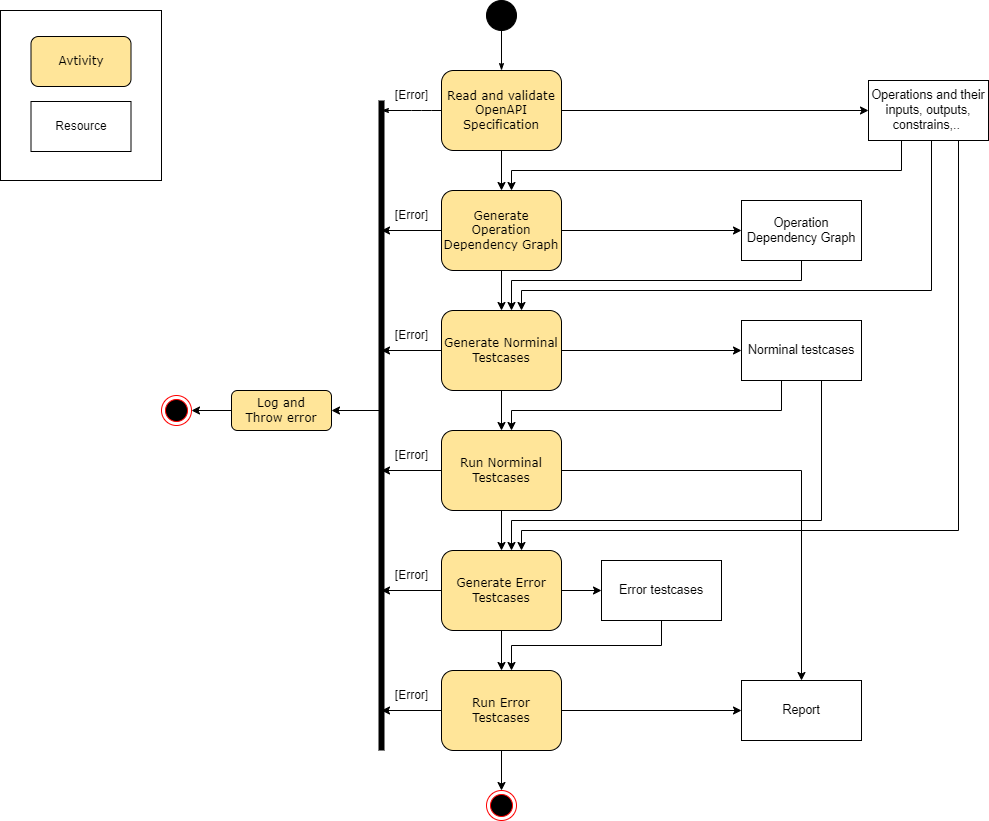

The diagram above was exported from draw.io. Its source (the exported page's mxGraphModel, read from the mxfile embedded in the PNG):
<mxGraphModel dx="1160" dy="705" grid="1" gridSize="10" guides="1" tooltips="1" connect="1" arrows="1" fold="1" page="1" pageScale="1" pageWidth="1100" pageHeight="850" background="none" math="0" shadow="0">
  <root>
    <mxCell id="0" />
    <mxCell id="1" parent="0" />
    <mxCell id="17ea667e15c223fc-60" style="edgeStyle=orthogonalEdgeStyle;rounded=1;html=1;labelBackgroundColor=none;startArrow=none;startFill=0;startSize=5;endArrow=classicThin;endFill=1;endSize=5;jettySize=auto;orthogonalLoop=1;strokeWidth=1;fontFamily=Verdana;fontSize=12;entryX=0.5;entryY=0;entryDx=0;entryDy=0;" parent="1" source="17ea667e15c223fc-3" target="17ea667e15c223fc-8" edge="1">
      <mxGeometry relative="1" as="geometry">
        <mxPoint x="560" y="410" as="targetPoint" />
      </mxGeometry>
    </mxCell>
    <mxCell id="17ea667e15c223fc-39" style="edgeStyle=orthogonalEdgeStyle;rounded=1;html=1;labelBackgroundColor=none;startArrow=none;startFill=0;startSize=5;endArrow=classicThin;endFill=1;endSize=5;jettySize=auto;orthogonalLoop=1;strokeWidth=1;fontFamily=Verdana;fontSize=8;exitX=0;exitY=0.5;exitDx=0;exitDy=0;" parent="1" source="17ea667e15c223fc-8" edge="1">
      <mxGeometry relative="1" as="geometry">
        <mxPoint x="450" y="260" as="sourcePoint" />
        <mxPoint x="440" y="120" as="targetPoint" />
        <Array as="points">
          <mxPoint x="480" y="120" />
        </Array>
      </mxGeometry>
    </mxCell>
    <mxCell id="muDLzy9pyhKL7Pafx6ZC-3" value="" style="edgeStyle=orthogonalEdgeStyle;rounded=0;orthogonalLoop=1;jettySize=auto;html=1;exitX=1;exitY=0.5;exitDx=0;exitDy=0;entryX=0;entryY=0.5;entryDx=0;entryDy=0;" edge="1" parent="1" source="17ea667e15c223fc-8" target="muDLzy9pyhKL7Pafx6ZC-36">
      <mxGeometry relative="1" as="geometry" />
    </mxCell>
    <mxCell id="muDLzy9pyhKL7Pafx6ZC-38" value="" style="edgeStyle=orthogonalEdgeStyle;rounded=0;orthogonalLoop=1;jettySize=auto;html=1;" edge="1" parent="1" source="17ea667e15c223fc-8" target="muDLzy9pyhKL7Pafx6ZC-2">
      <mxGeometry relative="1" as="geometry" />
    </mxCell>
    <mxCell id="17ea667e15c223fc-8" value="Read and validate OpenAPI Specification" style="rounded=1;whiteSpace=wrap;html=1;shadow=0;labelBackgroundColor=none;strokeWidth=1;fontFamily=Verdana;fontSize=12;align=center;fillColor=#FFE599;" parent="1" vertex="1">
      <mxGeometry x="500" y="80" width="120" height="80" as="geometry" />
    </mxCell>
    <mxCell id="17ea667e15c223fc-3" value="OR" style="ellipse;whiteSpace=wrap;html=1;rounded=1;shadow=0;labelBackgroundColor=none;strokeWidth=1;fontFamily=Verdana;fontSize=12;align=center;fillColor=#000000;" parent="1" vertex="1">
      <mxGeometry x="545" y="10" width="30" height="30" as="geometry" />
    </mxCell>
    <mxCell id="muDLzy9pyhKL7Pafx6ZC-1" value="" style="ellipse;html=1;shape=endState;fillColor=#000000;strokeColor=#ff0000;" vertex="1" parent="1">
      <mxGeometry x="220" y="405" width="30" height="30" as="geometry" />
    </mxCell>
    <mxCell id="muDLzy9pyhKL7Pafx6ZC-7" value="" style="edgeStyle=orthogonalEdgeStyle;rounded=0;orthogonalLoop=1;jettySize=auto;html=1;" edge="1" parent="1" source="muDLzy9pyhKL7Pafx6ZC-2" target="muDLzy9pyhKL7Pafx6ZC-6">
      <mxGeometry relative="1" as="geometry" />
    </mxCell>
    <mxCell id="muDLzy9pyhKL7Pafx6ZC-27" value="" style="edgeStyle=orthogonalEdgeStyle;rounded=0;orthogonalLoop=1;jettySize=auto;html=1;exitX=0;exitY=0.5;exitDx=0;exitDy=0;" edge="1" parent="1" source="muDLzy9pyhKL7Pafx6ZC-2">
      <mxGeometry relative="1" as="geometry">
        <mxPoint x="440" y="240" as="targetPoint" />
      </mxGeometry>
    </mxCell>
    <mxCell id="muDLzy9pyhKL7Pafx6ZC-40" value="" style="edgeStyle=orthogonalEdgeStyle;rounded=0;orthogonalLoop=1;jettySize=auto;html=1;" edge="1" parent="1" source="muDLzy9pyhKL7Pafx6ZC-2" target="muDLzy9pyhKL7Pafx6ZC-41">
      <mxGeometry relative="1" as="geometry">
        <mxPoint x="870" y="240" as="targetPoint" />
      </mxGeometry>
    </mxCell>
    <mxCell id="muDLzy9pyhKL7Pafx6ZC-2" value="Generate Operation Dependency Graph" style="rounded=1;whiteSpace=wrap;html=1;shadow=0;labelBackgroundColor=none;strokeWidth=1;fontFamily=Verdana;fontSize=12;align=center;fillColor=#FFE599;" vertex="1" parent="1">
      <mxGeometry x="500" y="200" width="120" height="80" as="geometry" />
    </mxCell>
    <mxCell id="muDLzy9pyhKL7Pafx6ZC-5" value="" style="endArrow=none;html=1;rounded=0;strokeWidth=6;" edge="1" parent="1">
      <mxGeometry width="50" height="50" relative="1" as="geometry">
        <mxPoint x="440" y="760" as="sourcePoint" />
        <mxPoint x="440" y="110" as="targetPoint" />
      </mxGeometry>
    </mxCell>
    <mxCell id="muDLzy9pyhKL7Pafx6ZC-11" value="" style="edgeStyle=orthogonalEdgeStyle;rounded=0;orthogonalLoop=1;jettySize=auto;html=1;" edge="1" parent="1" source="muDLzy9pyhKL7Pafx6ZC-6" target="muDLzy9pyhKL7Pafx6ZC-10">
      <mxGeometry relative="1" as="geometry" />
    </mxCell>
    <mxCell id="muDLzy9pyhKL7Pafx6ZC-28" style="edgeStyle=orthogonalEdgeStyle;rounded=0;orthogonalLoop=1;jettySize=auto;html=1;" edge="1" parent="1" source="muDLzy9pyhKL7Pafx6ZC-6">
      <mxGeometry relative="1" as="geometry">
        <mxPoint x="440" y="360" as="targetPoint" />
      </mxGeometry>
    </mxCell>
    <mxCell id="muDLzy9pyhKL7Pafx6ZC-45" value="" style="edgeStyle=orthogonalEdgeStyle;rounded=0;orthogonalLoop=1;jettySize=auto;html=1;" edge="1" parent="1" source="muDLzy9pyhKL7Pafx6ZC-6" target="muDLzy9pyhKL7Pafx6ZC-46">
      <mxGeometry relative="1" as="geometry">
        <mxPoint x="790" y="360" as="targetPoint" />
      </mxGeometry>
    </mxCell>
    <mxCell id="muDLzy9pyhKL7Pafx6ZC-6" value="Generate Norminal Testcases" style="rounded=1;whiteSpace=wrap;html=1;shadow=0;labelBackgroundColor=none;strokeWidth=1;fontFamily=Verdana;fontSize=12;align=center;fillColor=#FFE599;" vertex="1" parent="1">
      <mxGeometry x="500" y="320" width="120" height="80" as="geometry" />
    </mxCell>
    <mxCell id="muDLzy9pyhKL7Pafx6ZC-8" value="Log and Throw&amp;nbsp;error" style="rounded=1;whiteSpace=wrap;html=1;shadow=0;labelBackgroundColor=none;strokeWidth=1;fontFamily=Verdana;fontSize=12;align=center;fillColor=#FFE599;" vertex="1" parent="1">
      <mxGeometry x="290" y="400" width="100" height="40" as="geometry" />
    </mxCell>
    <mxCell id="muDLzy9pyhKL7Pafx6ZC-13" value="" style="edgeStyle=orthogonalEdgeStyle;rounded=0;orthogonalLoop=1;jettySize=auto;html=1;" edge="1" parent="1" source="muDLzy9pyhKL7Pafx6ZC-10" target="muDLzy9pyhKL7Pafx6ZC-12">
      <mxGeometry relative="1" as="geometry" />
    </mxCell>
    <mxCell id="muDLzy9pyhKL7Pafx6ZC-29" style="edgeStyle=orthogonalEdgeStyle;rounded=0;orthogonalLoop=1;jettySize=auto;html=1;" edge="1" parent="1" source="muDLzy9pyhKL7Pafx6ZC-10">
      <mxGeometry relative="1" as="geometry">
        <mxPoint x="440" y="480" as="targetPoint" />
      </mxGeometry>
    </mxCell>
    <mxCell id="muDLzy9pyhKL7Pafx6ZC-53" style="edgeStyle=orthogonalEdgeStyle;rounded=0;orthogonalLoop=1;jettySize=auto;html=1;exitX=1;exitY=0.5;exitDx=0;exitDy=0;entryX=0.5;entryY=0;entryDx=0;entryDy=0;" edge="1" parent="1" source="muDLzy9pyhKL7Pafx6ZC-10" target="muDLzy9pyhKL7Pafx6ZC-55">
      <mxGeometry relative="1" as="geometry">
        <mxPoint x="750" y="680" as="targetPoint" />
      </mxGeometry>
    </mxCell>
    <mxCell id="muDLzy9pyhKL7Pafx6ZC-10" value="Run Norminal Testcases" style="rounded=1;whiteSpace=wrap;html=1;shadow=0;labelBackgroundColor=none;strokeWidth=1;fontFamily=Verdana;fontSize=12;align=center;fillColor=#FFE599;" vertex="1" parent="1">
      <mxGeometry x="500" y="440" width="120" height="80" as="geometry" />
    </mxCell>
    <mxCell id="muDLzy9pyhKL7Pafx6ZC-15" value="" style="edgeStyle=orthogonalEdgeStyle;rounded=0;orthogonalLoop=1;jettySize=auto;html=1;" edge="1" parent="1" source="muDLzy9pyhKL7Pafx6ZC-12" target="muDLzy9pyhKL7Pafx6ZC-14">
      <mxGeometry relative="1" as="geometry" />
    </mxCell>
    <mxCell id="muDLzy9pyhKL7Pafx6ZC-30" style="edgeStyle=orthogonalEdgeStyle;rounded=0;orthogonalLoop=1;jettySize=auto;html=1;" edge="1" parent="1" source="muDLzy9pyhKL7Pafx6ZC-12">
      <mxGeometry relative="1" as="geometry">
        <mxPoint x="440" y="600" as="targetPoint" />
      </mxGeometry>
    </mxCell>
    <mxCell id="muDLzy9pyhKL7Pafx6ZC-12" value="Generate&amp;nbsp;Error Testcases" style="rounded=1;whiteSpace=wrap;html=1;shadow=0;labelBackgroundColor=none;strokeWidth=1;fontFamily=Verdana;fontSize=12;align=center;fillColor=#FFE599;" vertex="1" parent="1">
      <mxGeometry x="500" y="560" width="120" height="80" as="geometry" />
    </mxCell>
    <mxCell id="muDLzy9pyhKL7Pafx6ZC-17" value="" style="edgeStyle=orthogonalEdgeStyle;rounded=0;orthogonalLoop=1;jettySize=auto;html=1;" edge="1" parent="1" source="muDLzy9pyhKL7Pafx6ZC-14">
      <mxGeometry relative="1" as="geometry">
        <mxPoint x="560" y="800" as="targetPoint" />
      </mxGeometry>
    </mxCell>
    <mxCell id="muDLzy9pyhKL7Pafx6ZC-31" style="edgeStyle=orthogonalEdgeStyle;rounded=0;orthogonalLoop=1;jettySize=auto;html=1;" edge="1" parent="1" source="muDLzy9pyhKL7Pafx6ZC-14">
      <mxGeometry relative="1" as="geometry">
        <mxPoint x="440" y="720" as="targetPoint" />
      </mxGeometry>
    </mxCell>
    <mxCell id="muDLzy9pyhKL7Pafx6ZC-54" style="edgeStyle=orthogonalEdgeStyle;rounded=0;orthogonalLoop=1;jettySize=auto;html=1;exitX=1;exitY=0.5;exitDx=0;exitDy=0;entryX=0;entryY=0.5;entryDx=0;entryDy=0;" edge="1" parent="1" source="muDLzy9pyhKL7Pafx6ZC-14" target="muDLzy9pyhKL7Pafx6ZC-55">
      <mxGeometry relative="1" as="geometry">
        <mxPoint x="680" y="720" as="targetPoint" />
      </mxGeometry>
    </mxCell>
    <mxCell id="muDLzy9pyhKL7Pafx6ZC-14" value="Run Error Testcases" style="rounded=1;whiteSpace=wrap;html=1;shadow=0;labelBackgroundColor=none;strokeWidth=1;fontFamily=Verdana;fontSize=12;align=center;fillColor=#FFE599;" vertex="1" parent="1">
      <mxGeometry x="500" y="680" width="120" height="80" as="geometry" />
    </mxCell>
    <mxCell id="muDLzy9pyhKL7Pafx6ZC-18" value="" style="ellipse;html=1;shape=endState;fillColor=#000000;strokeColor=#ff0000;" vertex="1" parent="1">
      <mxGeometry x="545" y="800" width="30" height="30" as="geometry" />
    </mxCell>
    <mxCell id="muDLzy9pyhKL7Pafx6ZC-19" value="" style="edgeStyle=orthogonalEdgeStyle;rounded=0;orthogonalLoop=1;jettySize=auto;html=1;exitX=0;exitY=0.5;exitDx=0;exitDy=0;entryX=1;entryY=0.5;entryDx=0;entryDy=0;" edge="1" parent="1" source="muDLzy9pyhKL7Pafx6ZC-8" target="muDLzy9pyhKL7Pafx6ZC-1">
      <mxGeometry relative="1" as="geometry">
        <mxPoint x="580" y="910" as="sourcePoint" />
        <mxPoint x="580" y="950" as="targetPoint" />
      </mxGeometry>
    </mxCell>
    <mxCell id="muDLzy9pyhKL7Pafx6ZC-20" value="" style="edgeStyle=orthogonalEdgeStyle;rounded=0;orthogonalLoop=1;jettySize=auto;html=1;entryX=1;entryY=0.5;entryDx=0;entryDy=0;" edge="1" parent="1" target="muDLzy9pyhKL7Pafx6ZC-8">
      <mxGeometry relative="1" as="geometry">
        <mxPoint x="440" y="420" as="sourcePoint" />
        <mxPoint x="260" y="430" as="targetPoint" />
      </mxGeometry>
    </mxCell>
    <mxCell id="muDLzy9pyhKL7Pafx6ZC-21" value="[Error]" style="text;html=1;align=center;verticalAlign=middle;resizable=0;points=[];autosize=1;strokeColor=none;fillColor=none;" vertex="1" parent="1">
      <mxGeometry x="440" y="90" width="60" height="30" as="geometry" />
    </mxCell>
    <mxCell id="muDLzy9pyhKL7Pafx6ZC-22" value="[Error]" style="text;html=1;align=center;verticalAlign=middle;resizable=0;points=[];autosize=1;strokeColor=none;fillColor=none;" vertex="1" parent="1">
      <mxGeometry x="440" y="570" width="60" height="30" as="geometry" />
    </mxCell>
    <mxCell id="muDLzy9pyhKL7Pafx6ZC-23" value="[Error]" style="text;html=1;align=center;verticalAlign=middle;resizable=0;points=[];autosize=1;strokeColor=none;fillColor=none;" vertex="1" parent="1">
      <mxGeometry x="440" y="450" width="60" height="30" as="geometry" />
    </mxCell>
    <mxCell id="muDLzy9pyhKL7Pafx6ZC-24" value="[Error]" style="text;html=1;align=center;verticalAlign=middle;resizable=0;points=[];autosize=1;strokeColor=none;fillColor=none;" vertex="1" parent="1">
      <mxGeometry x="440" y="330" width="60" height="30" as="geometry" />
    </mxCell>
    <mxCell id="muDLzy9pyhKL7Pafx6ZC-25" value="[Error]" style="text;html=1;align=center;verticalAlign=middle;resizable=0;points=[];autosize=1;strokeColor=none;fillColor=none;" vertex="1" parent="1">
      <mxGeometry x="440" y="210" width="60" height="30" as="geometry" />
    </mxCell>
    <mxCell id="muDLzy9pyhKL7Pafx6ZC-26" value="[Error]" style="text;html=1;align=center;verticalAlign=middle;resizable=0;points=[];autosize=1;strokeColor=none;fillColor=none;" vertex="1" parent="1">
      <mxGeometry x="440" y="690" width="60" height="30" as="geometry" />
    </mxCell>
    <mxCell id="muDLzy9pyhKL7Pafx6ZC-32" value="" style="rounded=0;whiteSpace=wrap;html=1;" vertex="1" parent="1">
      <mxGeometry x="59" y="20" width="161" height="170" as="geometry" />
    </mxCell>
    <mxCell id="muDLzy9pyhKL7Pafx6ZC-33" value="Avtivity" style="rounded=1;whiteSpace=wrap;html=1;shadow=0;labelBackgroundColor=none;strokeWidth=1;fontFamily=Verdana;fontSize=12;align=center;fillColor=#FFE599;" vertex="1" parent="1">
      <mxGeometry x="89.5" y="46" width="100" height="50" as="geometry" />
    </mxCell>
    <mxCell id="muDLzy9pyhKL7Pafx6ZC-34" value="Resource" style="rounded=0;whiteSpace=wrap;html=1;" vertex="1" parent="1">
      <mxGeometry x="89.5" y="111" width="100" height="50" as="geometry" />
    </mxCell>
    <mxCell id="muDLzy9pyhKL7Pafx6ZC-37" style="edgeStyle=orthogonalEdgeStyle;rounded=0;orthogonalLoop=1;jettySize=auto;html=1;" edge="1" parent="1" source="muDLzy9pyhKL7Pafx6ZC-36" target="muDLzy9pyhKL7Pafx6ZC-2">
      <mxGeometry relative="1" as="geometry">
        <mxPoint x="700" y="240" as="targetPoint" />
        <mxPoint x="990" y="150" as="sourcePoint" />
        <Array as="points">
          <mxPoint x="960" y="180" />
          <mxPoint x="570" y="180" />
        </Array>
      </mxGeometry>
    </mxCell>
    <mxCell id="muDLzy9pyhKL7Pafx6ZC-43" style="edgeStyle=orthogonalEdgeStyle;rounded=0;orthogonalLoop=1;jettySize=auto;html=1;" edge="1" parent="1" source="muDLzy9pyhKL7Pafx6ZC-36" target="muDLzy9pyhKL7Pafx6ZC-6">
      <mxGeometry relative="1" as="geometry">
        <Array as="points">
          <mxPoint x="990" y="300" />
          <mxPoint x="580" y="300" />
        </Array>
      </mxGeometry>
    </mxCell>
    <mxCell id="muDLzy9pyhKL7Pafx6ZC-49" style="edgeStyle=orthogonalEdgeStyle;rounded=0;orthogonalLoop=1;jettySize=auto;html=1;exitX=0.75;exitY=1;exitDx=0;exitDy=0;" edge="1" parent="1" source="muDLzy9pyhKL7Pafx6ZC-36" target="muDLzy9pyhKL7Pafx6ZC-12">
      <mxGeometry relative="1" as="geometry">
        <mxPoint x="1080" y="570" as="targetPoint" />
        <Array as="points">
          <mxPoint x="1017" y="540" />
          <mxPoint x="580" y="540" />
        </Array>
      </mxGeometry>
    </mxCell>
    <mxCell id="muDLzy9pyhKL7Pafx6ZC-36" value="Operations and their inputs, outputs, constrains,..&amp;nbsp;" style="rounded=0;whiteSpace=wrap;html=1;fontSize=12.5;" vertex="1" parent="1">
      <mxGeometry x="927" y="90" width="120" height="60" as="geometry" />
    </mxCell>
    <mxCell id="muDLzy9pyhKL7Pafx6ZC-42" style="edgeStyle=orthogonalEdgeStyle;rounded=0;orthogonalLoop=1;jettySize=auto;html=1;" edge="1" parent="1" source="muDLzy9pyhKL7Pafx6ZC-41">
      <mxGeometry relative="1" as="geometry">
        <mxPoint x="570" y="320" as="targetPoint" />
        <Array as="points">
          <mxPoint x="860" y="290" />
          <mxPoint x="570" y="290" />
          <mxPoint x="570" y="320" />
        </Array>
      </mxGeometry>
    </mxCell>
    <mxCell id="muDLzy9pyhKL7Pafx6ZC-41" value="Operation Dependency Graph" style="rounded=0;whiteSpace=wrap;html=1;fontSize=12.5;" vertex="1" parent="1">
      <mxGeometry x="800" y="210" width="120" height="60" as="geometry" />
    </mxCell>
    <mxCell id="muDLzy9pyhKL7Pafx6ZC-47" style="edgeStyle=orthogonalEdgeStyle;rounded=0;orthogonalLoop=1;jettySize=auto;html=1;" edge="1" parent="1">
      <mxGeometry relative="1" as="geometry">
        <mxPoint x="840" y="390" as="sourcePoint" />
        <mxPoint x="570" y="440" as="targetPoint" />
        <Array as="points">
          <mxPoint x="840" y="420" />
          <mxPoint x="570" y="420" />
        </Array>
      </mxGeometry>
    </mxCell>
    <mxCell id="muDLzy9pyhKL7Pafx6ZC-48" style="edgeStyle=orthogonalEdgeStyle;rounded=0;orthogonalLoop=1;jettySize=auto;html=1;" edge="1" parent="1" source="muDLzy9pyhKL7Pafx6ZC-46" target="muDLzy9pyhKL7Pafx6ZC-12">
      <mxGeometry relative="1" as="geometry">
        <Array as="points">
          <mxPoint x="880" y="530" />
          <mxPoint x="570" y="530" />
        </Array>
      </mxGeometry>
    </mxCell>
    <mxCell id="muDLzy9pyhKL7Pafx6ZC-46" value="Norminal testcases" style="rounded=0;whiteSpace=wrap;html=1;fontSize=12.5;" vertex="1" parent="1">
      <mxGeometry x="800" y="330" width="120" height="60" as="geometry" />
    </mxCell>
    <mxCell id="muDLzy9pyhKL7Pafx6ZC-50" value="" style="edgeStyle=orthogonalEdgeStyle;rounded=0;orthogonalLoop=1;jettySize=auto;html=1;" edge="1" parent="1" target="muDLzy9pyhKL7Pafx6ZC-51" source="muDLzy9pyhKL7Pafx6ZC-12">
      <mxGeometry relative="1" as="geometry">
        <mxPoint x="620" y="600" as="sourcePoint" />
        <mxPoint x="790" y="600" as="targetPoint" />
      </mxGeometry>
    </mxCell>
    <mxCell id="muDLzy9pyhKL7Pafx6ZC-52" style="edgeStyle=orthogonalEdgeStyle;rounded=0;orthogonalLoop=1;jettySize=auto;html=1;exitX=0.5;exitY=1;exitDx=0;exitDy=0;" edge="1" parent="1" source="muDLzy9pyhKL7Pafx6ZC-51" target="muDLzy9pyhKL7Pafx6ZC-14">
      <mxGeometry relative="1" as="geometry">
        <Array as="points">
          <mxPoint x="720" y="655" />
          <mxPoint x="570" y="655" />
        </Array>
      </mxGeometry>
    </mxCell>
    <mxCell id="muDLzy9pyhKL7Pafx6ZC-51" value="Error testcases" style="rounded=0;whiteSpace=wrap;html=1;fontSize=12.5;" vertex="1" parent="1">
      <mxGeometry x="660" y="570" width="120" height="60" as="geometry" />
    </mxCell>
    <mxCell id="muDLzy9pyhKL7Pafx6ZC-55" value="Report" style="rounded=0;whiteSpace=wrap;html=1;fontSize=12.5;" vertex="1" parent="1">
      <mxGeometry x="800" y="690" width="120" height="60" as="geometry" />
    </mxCell>
  </root>
</mxGraphModel>